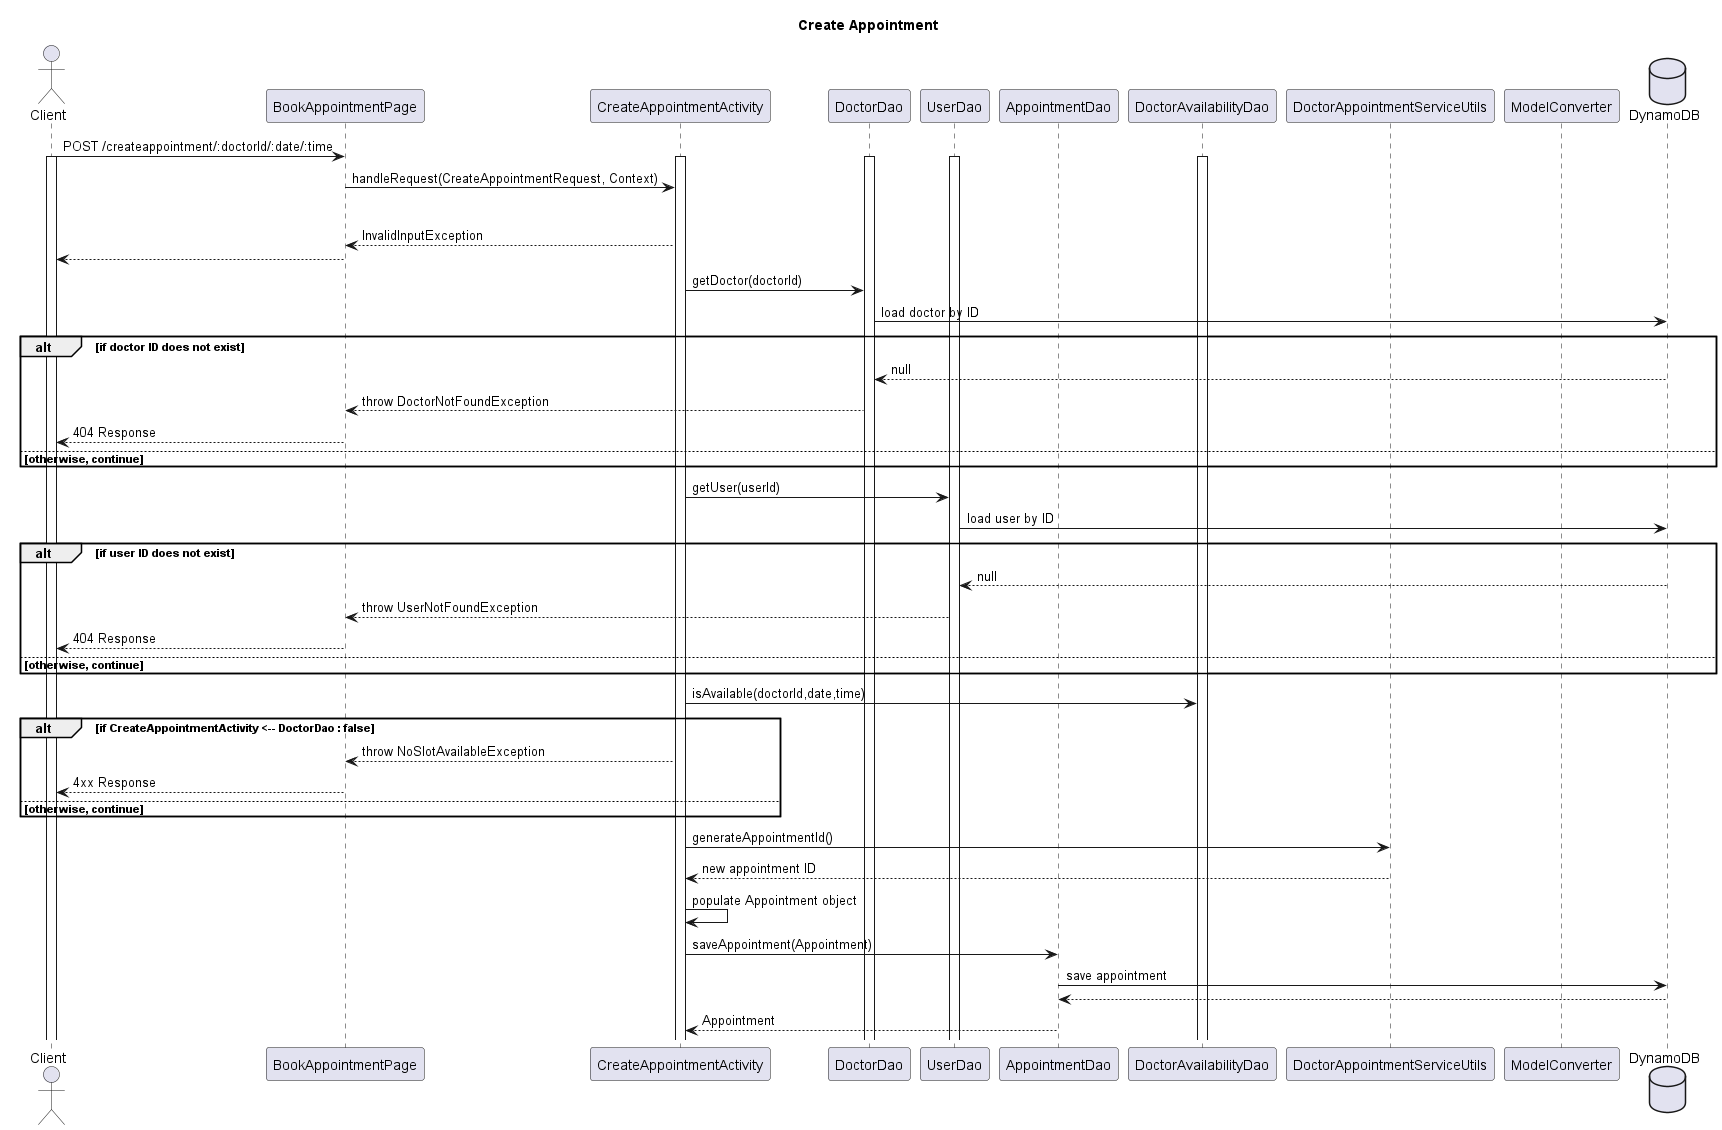

The diagram above was rendered by PlantUML. Its source (embedded in the PNG):
@startuml
title Create Appointment

actor Client
participant BookAppointmentPage
participant CreateAppointmentActivity
participant DoctorDao
participant UserDao
participant AppointmentDao
participant DoctorAvailabilityDao
participant DoctorAppointmentServiceUtils
participant ModelConverter
database DynamoDB

Client -> BookAppointmentPage : POST /createappointment/:doctorId/:date/:time
activate Client
activate CreateAppointmentActivity
activate DoctorDao
activate UserDao
activate DoctorAvailabilityDao
BookAppointmentPage -> CreateAppointmentActivity :  handleRequest(CreateAppointmentRequest, Context)
alt if doctorId or date or time is not given
    BookAppointmentPage <-- CreateAppointmentActivity : InvalidInputException
    Client <-- BookAppointmentPage
CreateAppointmentActivity -> DoctorDao : getDoctor(doctorId)
DoctorDao -> DynamoDB : load doctor by ID
alt if doctor ID does not exist
    DoctorDao <-- DynamoDB : null
    BookAppointmentPage <-- DoctorDao : throw DoctorNotFoundException
    Client <-- BookAppointmentPage : 404 Response
else otherwise, continue
end
CreateAppointmentActivity -> UserDao : getUser(userId)
UserDao -> DynamoDB : load user by ID
alt if user ID does not exist
    UserDao <-- DynamoDB : null
    BookAppointmentPage <-- UserDao : throw UserNotFoundException
    Client <-- BookAppointmentPage : 404 Response
else otherwise, continue
end
CreateAppointmentActivity -> DoctorAvailabilityDao : isAvailable(doctorId,date,time)
alt if CreateAppointmentActivity <-- DoctorDao : false
     BookAppointmentPage <-- CreateAppointmentActivity : throw NoSlotAvailableException
     Client <-- BookAppointmentPage : 4xx Response
else otherwise, continue
end

CreateAppointmentActivity -> DoctorAppointmentServiceUtils : generateAppointmentId()
CreateAppointmentActivity <-- DoctorAppointmentServiceUtils : new appointment ID

CreateAppointmentActivity -> CreateAppointmentActivity : populate Appointment object
CreateAppointmentActivity -> AppointmentDao : saveAppointment(Appointment)
AppointmentDao -> DynamoDB : save appointment
AppointmentDao <-- DynamoDB
CreateAppointmentActivity <-- AppointmentDao : Appointment



@enduml